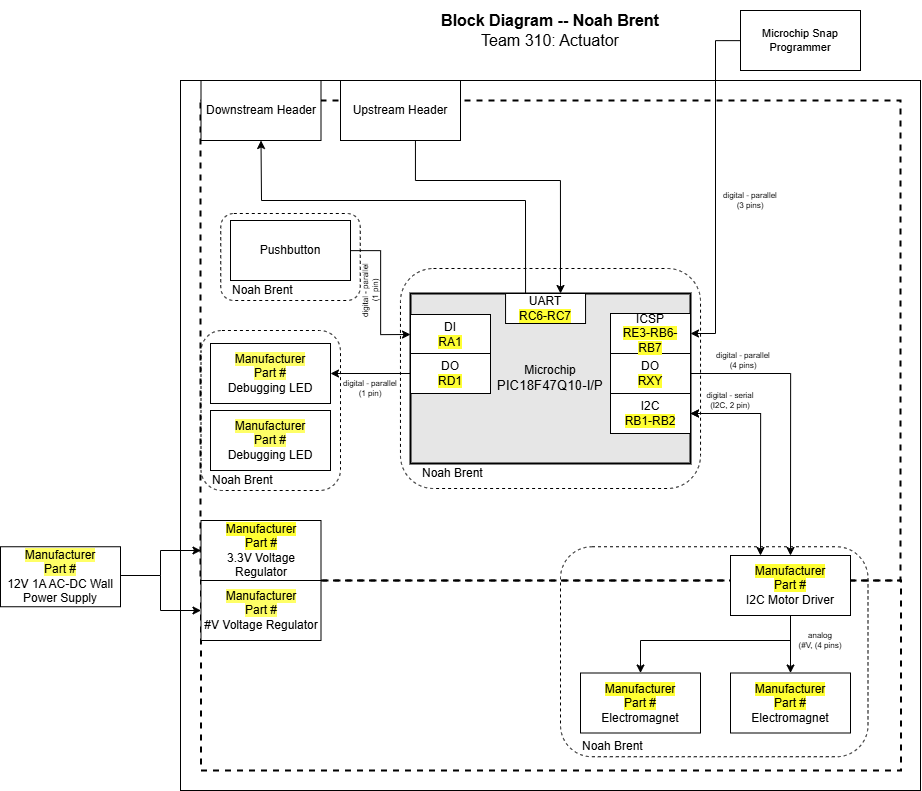

The diagram above was exported from draw.io. Its source (the exported page's mxGraphModel, read from the mxfile embedded in the PNG):
<mxGraphModel dx="2514" dy="1240" grid="1" gridSize="10" guides="1" tooltips="1" connect="1" arrows="1" fold="1" page="1" pageScale="1.5" pageWidth="1169" pageHeight="827" background="#ffffff" math="0" shadow="0">
  <root>
    <mxCell id="0" style=";html=1;" />
    <mxCell id="1" style=";html=1;" parent="0" />
    <mxCell id="aC57QmPyYTqG6Asludqg-9" value="" style="rounded=0;whiteSpace=wrap;html=1;fontSize=16;" parent="1" vertex="1">
      <mxGeometry x="597" y="305" width="740" height="710" as="geometry" />
    </mxCell>
    <mxCell id="zSoxXOAhGFOt2usmLHU0-1" value="" style="rounded=0;whiteSpace=wrap;html=1;fillColor=none;dashed=1;strokeWidth=2;" parent="1" vertex="1">
      <mxGeometry x="617" y="325" width="700" height="480" as="geometry" />
    </mxCell>
    <mxCell id="zSoxXOAhGFOt2usmLHU0-2" value="" style="rounded=0;whiteSpace=wrap;html=1;fillColor=none;dashed=1;strokeWidth=2;" parent="1" vertex="1">
      <mxGeometry x="617.5" y="805" width="700" height="190" as="geometry" />
    </mxCell>
    <mxCell id="S8yp5X4-lJhxRksTFqpk-6" value="" style="rounded=1;whiteSpace=wrap;html=1;fillColor=none;dashed=1;" parent="1" vertex="1">
      <mxGeometry x="977" y="771.25" width="307.5" height="210" as="geometry" />
    </mxCell>
    <mxCell id="9j5Bc3N9rgv02oG_bQQu-19" value="&lt;div&gt;&lt;span style=&quot;background-color: rgb(255, 255, 51);&quot;&gt;Manufacturer&lt;/span&gt;&lt;/div&gt;&lt;div&gt;&lt;span style=&quot;background-color: rgb(255, 255, 51);&quot;&gt;Part #&lt;/span&gt;&lt;/div&gt;&lt;div&gt;I2C Motor Driver&lt;/div&gt;" style="rounded=0;whiteSpace=wrap;html=1;" parent="1" vertex="1">
      <mxGeometry x="1147" y="780" width="120" height="60" as="geometry" />
    </mxCell>
    <mxCell id="9j5Bc3N9rgv02oG_bQQu-20" value="&lt;div&gt;&lt;span style=&quot;background-color: rgb(255, 255, 51);&quot;&gt;Manufacturer&lt;/span&gt;&lt;/div&gt;&lt;div&gt;&lt;span style=&quot;background-color: rgb(255, 255, 51);&quot;&gt;Part #&lt;/span&gt;&lt;/div&gt;&lt;div&gt;&lt;span style=&quot;background-color: rgb(255, 255, 51);&quot;&gt;&lt;/span&gt;Electromagnet&lt;/div&gt;" style="rounded=0;whiteSpace=wrap;html=1;" parent="1" vertex="1">
      <mxGeometry x="1147" y="897.5" width="120" height="60" as="geometry" />
    </mxCell>
    <mxCell id="9j5Bc3N9rgv02oG_bQQu-22" style="edgeStyle=orthogonalEdgeStyle;rounded=0;sketch=0;orthogonalLoop=1;jettySize=auto;html=1;entryX=0.5;entryY=0;entryDx=0;entryDy=0;startArrow=none;startFill=0;strokeWidth=1;" parent="1" source="9j5Bc3N9rgv02oG_bQQu-19" target="9j5Bc3N9rgv02oG_bQQu-20" edge="1">
      <mxGeometry x="30" y="40" as="geometry" />
    </mxCell>
    <mxCell id="9j5Bc3N9rgv02oG_bQQu-24" value="Pushbutton" style="rounded=0;whiteSpace=wrap;html=1;" parent="1" vertex="1">
      <mxGeometry x="647" y="445" width="120" height="60" as="geometry" />
    </mxCell>
    <mxCell id="9j5Bc3N9rgv02oG_bQQu-47" value="" style="group;strokeWidth=1;" parent="1" vertex="1" connectable="0">
      <mxGeometry x="857" y="518" width="262.53000000000003" height="205" as="geometry" />
    </mxCell>
    <mxCell id="9j5Bc3N9rgv02oG_bQQu-6" value="&lt;div&gt;Microchip&lt;/div&gt;&lt;div&gt;&lt;span style=&quot;font-size: 10pt ; font-family: &amp;#34;arial&amp;#34; ; font-style: normal&quot;&gt;PIC18F47Q10-I/P&lt;/span&gt;&lt;/div&gt;" style="rounded=0;whiteSpace=wrap;html=1;strokeWidth=2;fillColor=#E6E6E6;" parent="9j5Bc3N9rgv02oG_bQQu-47" vertex="1">
      <mxGeometry x="-30" width="280" height="170" as="geometry" />
    </mxCell>
    <mxCell id="9j5Bc3N9rgv02oG_bQQu-29" value="&lt;div&gt;DI&lt;/div&gt;&lt;span style=&quot;background-color: rgb(255, 255, 51);&quot;&gt;RA1&lt;/span&gt;" style="rounded=0;whiteSpace=wrap;html=1;" parent="9j5Bc3N9rgv02oG_bQQu-47" vertex="1">
      <mxGeometry x="-30" y="21" width="80" height="40" as="geometry" />
    </mxCell>
    <mxCell id="9j5Bc3N9rgv02oG_bQQu-30" value="&lt;div&gt;DO&lt;/div&gt;&lt;div&gt;&lt;span style=&quot;background-color: rgb(255, 255, 51);&quot;&gt;RD1&lt;/span&gt;&lt;/div&gt;" style="rounded=0;whiteSpace=wrap;html=1;" parent="9j5Bc3N9rgv02oG_bQQu-47" vertex="1">
      <mxGeometry x="-30" y="60" width="80" height="40" as="geometry" />
    </mxCell>
    <mxCell id="9j5Bc3N9rgv02oG_bQQu-31" value="&lt;div&gt;DO&lt;/div&gt;&lt;span style=&quot;background-color: rgb(255 , 255 , 51)&quot;&gt;RXY&lt;/span&gt;" style="rounded=0;whiteSpace=wrap;html=1;" parent="9j5Bc3N9rgv02oG_bQQu-47" vertex="1">
      <mxGeometry x="170" y="60" width="80" height="40" as="geometry" />
    </mxCell>
    <mxCell id="9j5Bc3N9rgv02oG_bQQu-33" value="&lt;div&gt;I2C&lt;/div&gt;&lt;div&gt;&lt;span style=&quot;background-color: rgb(255, 255, 51);&quot;&gt;RB1-RB2&lt;/span&gt;&lt;/div&gt;" style="rounded=0;whiteSpace=wrap;html=1;" parent="9j5Bc3N9rgv02oG_bQQu-47" vertex="1">
      <mxGeometry x="170" y="100" width="80" height="40" as="geometry" />
    </mxCell>
    <mxCell id="9j5Bc3N9rgv02oG_bQQu-40" value="&lt;div&gt;UART&lt;/div&gt;&lt;span style=&quot;background-color: rgb(255, 255, 51);&quot;&gt;RC6-RC7&lt;/span&gt;" style="rounded=0;whiteSpace=wrap;html=1;" parent="9j5Bc3N9rgv02oG_bQQu-47" vertex="1">
      <mxGeometry x="65.06" width="80" height="30" as="geometry" />
    </mxCell>
    <mxCell id="aC57QmPyYTqG6Asludqg-1" value="&lt;div&gt;ICSP&lt;/div&gt;&lt;span style=&quot;background-color: rgb(255, 255, 51);&quot;&gt;RE3-RB6-RB7&lt;/span&gt;" style="rounded=0;whiteSpace=wrap;html=1;" parent="9j5Bc3N9rgv02oG_bQQu-47" vertex="1">
      <mxGeometry x="170" y="20" width="80" height="40" as="geometry" />
    </mxCell>
    <mxCell id="S8yp5X4-lJhxRksTFqpk-17" value="&lt;span&gt;Noah Brent&lt;/span&gt;" style="text;html=1;strokeColor=none;fillColor=none;align=left;verticalAlign=middle;whiteSpace=wrap;rounded=0;dashed=1;" parent="9j5Bc3N9rgv02oG_bQQu-47" vertex="1">
      <mxGeometry x="-20" y="170" width="120" height="20" as="geometry" />
    </mxCell>
    <mxCell id="9j5Bc3N9rgv02oG_bQQu-26" style="edgeStyle=orthogonalEdgeStyle;rounded=0;sketch=0;orthogonalLoop=1;jettySize=auto;html=1;entryX=0;entryY=0.5;entryDx=0;entryDy=0;startArrow=none;startFill=0;strokeWidth=1;" parent="1" source="9j5Bc3N9rgv02oG_bQQu-24" target="9j5Bc3N9rgv02oG_bQQu-29" edge="1">
      <mxGeometry x="30" y="40" as="geometry" />
    </mxCell>
    <mxCell id="9j5Bc3N9rgv02oG_bQQu-21" style="edgeStyle=orthogonalEdgeStyle;rounded=0;sketch=0;orthogonalLoop=1;jettySize=auto;html=1;exitX=1;exitY=0.5;exitDx=0;exitDy=0;entryX=0.5;entryY=0;entryDx=0;entryDy=0;startArrow=none;startFill=0;strokeWidth=1;" parent="1" source="9j5Bc3N9rgv02oG_bQQu-31" target="9j5Bc3N9rgv02oG_bQQu-19" edge="1">
      <mxGeometry x="30" y="40" as="geometry" />
    </mxCell>
    <mxCell id="JOMnKlJys3NHe0t_5HwK-2" value="&lt;div style=&quot;font-size: 8px&quot;&gt;digital - parallel&lt;/div&gt;&lt;div style=&quot;font-size: 8px&quot;&gt;(1 pin)&lt;br&gt;&lt;/div&gt;" style="text;html=1;strokeColor=none;fillColor=none;align=center;verticalAlign=middle;whiteSpace=wrap;rounded=0;fontSize=8;rotation=-90;" parent="1" vertex="1">
      <mxGeometry x="757" y="505" width="60" height="20" as="geometry" />
    </mxCell>
    <mxCell id="jpkk4kh-KNIoBJhRxnaC-5" value="&lt;div style=&quot;font-size: 8px&quot;&gt;digital - parallel&lt;br&gt;&lt;/div&gt;&lt;div style=&quot;font-size: 8px&quot;&gt;(4 pins)&lt;/div&gt;" style="text;html=1;strokeColor=none;fillColor=none;align=center;verticalAlign=middle;whiteSpace=wrap;rounded=0;fontSize=8;rotation=0;" parent="1" vertex="1">
      <mxGeometry x="1129.5" y="575" width="60" height="20" as="geometry" />
    </mxCell>
    <mxCell id="jpkk4kh-KNIoBJhRxnaC-7" value="&lt;div style=&quot;font-size: 8px&quot;&gt;analog&lt;br&gt;&lt;/div&gt;&lt;div style=&quot;font-size: 8px&quot;&gt;(#V, (4 pins)&lt;br&gt;&lt;/div&gt;" style="text;html=1;strokeColor=none;fillColor=none;align=center;verticalAlign=middle;whiteSpace=wrap;rounded=0;fontSize=8;rotation=0;" parent="1" vertex="1">
      <mxGeometry x="1207" y="855" width="60" height="20" as="geometry" />
    </mxCell>
    <mxCell id="J8ns3n-xOa6iXa_PQh_Z-11" value="&lt;p style=&quot;line-height: 120%&quot;&gt;&lt;span style=&quot;background-color: rgb(255, 255, 51);&quot;&gt;Manufacturer &lt;br&gt;Part #&lt;/span&gt;&lt;br&gt;3.3V Voltage Regulator&lt;br&gt;&lt;/p&gt;" style="rounded=0;whiteSpace=wrap;html=1;" parent="1" vertex="1">
      <mxGeometry x="617.5" y="745" width="120" height="60" as="geometry" />
    </mxCell>
    <mxCell id="J8ns3n-xOa6iXa_PQh_Z-14" value="&lt;span style=&quot;background-color: rgb(255 , 255 , 102)&quot;&gt;Manufacturer&lt;/span&gt;&lt;div&gt;&lt;span style=&quot;background-color: rgb(255 , 255 , 102)&quot;&gt;Part #&lt;/span&gt;&lt;/div&gt;&lt;div&gt;12V 1A AC-DC Wall Power Supply&lt;/div&gt;" style="rounded=0;whiteSpace=wrap;html=1;" parent="1" vertex="1">
      <mxGeometry x="417" y="771.25" width="120" height="60" as="geometry" />
    </mxCell>
    <mxCell id="aC57QmPyYTqG6Asludqg-8" value="&lt;div style=&quot;font-size: 16px&quot;&gt;&lt;b style=&quot;font-size: 16px&quot;&gt;Block Diagram -- Noah Brent&lt;/b&gt;&lt;/div&gt;&lt;div style=&quot;font-size: 16px&quot;&gt;Team 310: Actuator&lt;/div&gt;" style="text;html=1;strokeColor=none;fillColor=none;align=center;verticalAlign=middle;whiteSpace=wrap;rounded=0;fontSize=16;" parent="1" vertex="1">
      <mxGeometry x="637" y="225" width="660" height="60" as="geometry" />
    </mxCell>
    <mxCell id="aC57QmPyYTqG6Asludqg-13" style="edgeStyle=orthogonalEdgeStyle;rounded=0;orthogonalLoop=1;jettySize=auto;html=1;entryX=1;entryY=0.5;entryDx=0;entryDy=0;startArrow=none;startFill=0;endArrow=classic;fontSize=11;strokeWidth=1;sketch=0;" parent="1" source="aC57QmPyYTqG6Asludqg-10" target="aC57QmPyYTqG6Asludqg-1" edge="1">
      <mxGeometry relative="1" as="geometry" />
    </mxCell>
    <mxCell id="aC57QmPyYTqG6Asludqg-10" value="Microchip Snap Programmer" style="rounded=0;whiteSpace=wrap;html=1;fontSize=11;" parent="1" vertex="1">
      <mxGeometry x="1157" y="235" width="120" height="60" as="geometry" />
    </mxCell>
    <mxCell id="qvk3YT8bBgQgHgqkpW-t-2" value="&lt;div style=&quot;font-size: 8px&quot;&gt;digital - parallel&lt;br&gt;&lt;/div&gt;&lt;div style=&quot;font-size: 8px&quot;&gt;(3 pins)&lt;/div&gt;" style="text;html=1;strokeColor=none;fillColor=none;align=center;verticalAlign=middle;whiteSpace=wrap;rounded=0;fontSize=8;rotation=0;" parent="1" vertex="1">
      <mxGeometry x="1137" y="415" width="60" height="20" as="geometry" />
    </mxCell>
    <mxCell id="S8yp5X4-lJhxRksTFqpk-7" value="&lt;span&gt;Noah Brent&lt;/span&gt;" style="text;html=1;strokeColor=none;fillColor=none;align=left;verticalAlign=middle;whiteSpace=wrap;rounded=0;dashed=1;" parent="1" vertex="1">
      <mxGeometry x="997" y="961.25" width="120" height="20" as="geometry" />
    </mxCell>
    <mxCell id="S8yp5X4-lJhxRksTFqpk-12" style="edgeStyle=orthogonalEdgeStyle;rounded=0;orthogonalLoop=1;jettySize=auto;html=1;exitX=1;exitY=0.5;exitDx=0;exitDy=0;entryX=0.25;entryY=0;entryDx=0;entryDy=0;" parent="1" source="9j5Bc3N9rgv02oG_bQQu-33" target="9j5Bc3N9rgv02oG_bQQu-19" edge="1">
      <mxGeometry relative="1" as="geometry">
        <mxPoint x="1107" y="638" as="sourcePoint" />
        <mxPoint x="1144.5" y="647" as="targetPoint" />
      </mxGeometry>
    </mxCell>
    <mxCell id="S8yp5X4-lJhxRksTFqpk-13" value="&lt;div style=&quot;font-size: 8px&quot;&gt;digital - serial&lt;br&gt;&lt;/div&gt;&lt;div style=&quot;font-size: 8px&quot;&gt;(I2C, 2 pin)&lt;/div&gt;" style="text;html=1;strokeColor=none;fillColor=none;align=center;verticalAlign=middle;whiteSpace=wrap;rounded=0;fontSize=8;rotation=0;" parent="1" vertex="1">
      <mxGeometry x="1117" y="615" width="60" height="20" as="geometry" />
    </mxCell>
    <mxCell id="DHExz_mTJ0Y5Z3euyrCs-3" value="&lt;div&gt;&lt;span style=&quot;background-color: rgb(255, 255, 51);&quot;&gt;Manufacturer&lt;/span&gt;&lt;/div&gt;&lt;div&gt;&lt;span style=&quot;background-color: rgb(255, 255, 51);&quot;&gt;Part #&lt;/span&gt;&lt;/div&gt;&lt;div&gt;&lt;span style=&quot;background-color: rgb(255, 255, 51);&quot;&gt;&lt;/span&gt;Electromagnet&lt;/div&gt;" style="rounded=0;whiteSpace=wrap;html=1;" parent="1" vertex="1">
      <mxGeometry x="997" y="897.5" width="120" height="60" as="geometry" />
    </mxCell>
    <mxCell id="DHExz_mTJ0Y5Z3euyrCs-7" value="&lt;span style=&quot;background-color: rgb(255, 255, 102);&quot;&gt;Manufacturer&lt;/span&gt;&lt;div&gt;&lt;span style=&quot;background-color: rgb(255, 255, 102);&quot;&gt;Part #&lt;/span&gt;&lt;/div&gt;&lt;div&gt;&lt;span&gt;#V Voltage Regulator&lt;/span&gt;&lt;/div&gt;" style="rounded=0;whiteSpace=wrap;html=1;" parent="1" vertex="1">
      <mxGeometry x="617.5" y="805" width="120" height="60" as="geometry" />
    </mxCell>
    <mxCell id="DHExz_mTJ0Y5Z3euyrCs-12" value="" style="endArrow=classic;html=1;rounded=0;entryX=0.5;entryY=0;entryDx=0;entryDy=0;" parent="1" target="DHExz_mTJ0Y5Z3euyrCs-3" edge="1">
      <mxGeometry width="50" height="50" relative="1" as="geometry">
        <mxPoint x="1207" y="865" as="sourcePoint" />
        <mxPoint x="1257" y="815" as="targetPoint" />
        <Array as="points">
          <mxPoint x="1057" y="865" />
        </Array>
      </mxGeometry>
    </mxCell>
    <mxCell id="DHExz_mTJ0Y5Z3euyrCs-14" value="&lt;div&gt;&lt;span style=&quot;background-color: rgb(255, 255, 102);&quot;&gt;Manufacturer&lt;/span&gt;&lt;div&gt;&lt;span style=&quot;background-color: rgb(255, 255, 102);&quot;&gt;Part #&lt;/span&gt;&lt;/div&gt;&lt;/div&gt;Debugging LED" style="rounded=0;whiteSpace=wrap;html=1;" parent="1" vertex="1">
      <mxGeometry x="627" y="568" width="120" height="60" as="geometry" />
    </mxCell>
    <mxCell id="DHExz_mTJ0Y5Z3euyrCs-15" value="Downstream Header" style="rounded=0;whiteSpace=wrap;html=1;" parent="1" vertex="1">
      <mxGeometry x="617.5" y="305" width="120" height="60" as="geometry" />
    </mxCell>
    <mxCell id="DHExz_mTJ0Y5Z3euyrCs-16" value="" style="endArrow=classic;html=1;rounded=0;entryX=0;entryY=0.5;entryDx=0;entryDy=0;" parent="1" target="J8ns3n-xOa6iXa_PQh_Z-11" edge="1">
      <mxGeometry width="50" height="50" relative="1" as="geometry">
        <mxPoint x="537" y="800" as="sourcePoint" />
        <mxPoint x="587" y="750" as="targetPoint" />
        <Array as="points">
          <mxPoint x="577" y="800" />
          <mxPoint x="577" y="775" />
        </Array>
      </mxGeometry>
    </mxCell>
    <mxCell id="DHExz_mTJ0Y5Z3euyrCs-17" value="" style="endArrow=classic;html=1;rounded=0;entryX=0;entryY=0.5;entryDx=0;entryDy=0;" parent="1" target="DHExz_mTJ0Y5Z3euyrCs-7" edge="1">
      <mxGeometry width="50" height="50" relative="1" as="geometry">
        <mxPoint x="577" y="800" as="sourcePoint" />
        <mxPoint x="627" y="750" as="targetPoint" />
        <Array as="points">
          <mxPoint x="577" y="835" />
        </Array>
      </mxGeometry>
    </mxCell>
    <mxCell id="DHExz_mTJ0Y5Z3euyrCs-18" value="Upstream Header" style="rounded=0;whiteSpace=wrap;html=1;" parent="1" vertex="1">
      <mxGeometry x="757" y="305" width="120" height="60" as="geometry" />
    </mxCell>
    <mxCell id="DHExz_mTJ0Y5Z3euyrCs-21" value="" style="endArrow=classic;html=1;rounded=0;entryX=0.5;entryY=0;entryDx=0;entryDy=0;" parent="1" edge="1">
      <mxGeometry width="50" height="50" relative="1" as="geometry">
        <mxPoint x="831.94" y="365" as="sourcePoint" />
        <mxPoint x="977" y="518" as="targetPoint" />
        <Array as="points">
          <mxPoint x="831.94" y="405" />
          <mxPoint x="976.94" y="405" />
        </Array>
      </mxGeometry>
    </mxCell>
    <mxCell id="DHExz_mTJ0Y5Z3euyrCs-23" value="" style="endArrow=classic;html=1;rounded=0;entryX=0.5;entryY=1;entryDx=0;entryDy=0;exitX=0.25;exitY=0;exitDx=0;exitDy=0;" parent="1" source="9j5Bc3N9rgv02oG_bQQu-40" target="DHExz_mTJ0Y5Z3euyrCs-15" edge="1">
      <mxGeometry width="50" height="50" relative="1" as="geometry">
        <mxPoint x="937" y="515" as="sourcePoint" />
        <mxPoint x="987" y="465" as="targetPoint" />
        <Array as="points">
          <mxPoint x="942" y="425" />
          <mxPoint x="678" y="425" />
        </Array>
      </mxGeometry>
    </mxCell>
    <mxCell id="DHExz_mTJ0Y5Z3euyrCs-24" value="" style="edgeStyle=orthogonalEdgeStyle;rounded=0;orthogonalLoop=1;jettySize=auto;html=1;" parent="1" source="9j5Bc3N9rgv02oG_bQQu-30" target="DHExz_mTJ0Y5Z3euyrCs-14" edge="1">
      <mxGeometry relative="1" as="geometry" />
    </mxCell>
    <mxCell id="DHExz_mTJ0Y5Z3euyrCs-27" value="&lt;div style=&quot;font-size: 8px;&quot;&gt;digital - parallel&lt;/div&gt;&lt;div style=&quot;font-size: 8px;&quot;&gt;(1 pin)&lt;/div&gt;" style="text;html=1;align=center;verticalAlign=middle;whiteSpace=wrap;rounded=0;" parent="1" vertex="1">
      <mxGeometry x="757" y="598" width="60" height="30" as="geometry" />
    </mxCell>
    <mxCell id="DHExz_mTJ0Y5Z3euyrCs-28" value="" style="endArrow=classic;html=1;rounded=0;entryX=1;entryY=0.5;entryDx=0;entryDy=0;" parent="1" target="9j5Bc3N9rgv02oG_bQQu-33" edge="1">
      <mxGeometry width="50" height="50" relative="1" as="geometry">
        <mxPoint x="1177" y="638" as="sourcePoint" />
        <mxPoint x="1227" y="588" as="targetPoint" />
      </mxGeometry>
    </mxCell>
    <mxCell id="DHExz_mTJ0Y5Z3euyrCs-30" value="" style="endArrow=classic;html=1;rounded=0;entryX=1;entryY=0.5;entryDx=0;entryDy=0;" parent="1" target="9j5Bc3N9rgv02oG_bQQu-33" edge="1">
      <mxGeometry width="50" height="50" relative="1" as="geometry">
        <mxPoint x="1177" y="638" as="sourcePoint" />
        <mxPoint x="1107" y="638" as="targetPoint" />
      </mxGeometry>
    </mxCell>
    <mxCell id="DHExz_mTJ0Y5Z3euyrCs-31" value="&lt;div&gt;&lt;span style=&quot;background-color: rgb(255, 255, 102);&quot;&gt;Manufacturer&lt;/span&gt;&lt;div&gt;&lt;span style=&quot;background-color: rgb(255, 255, 102);&quot;&gt;Part #&lt;/span&gt;&lt;/div&gt;&lt;/div&gt;Debugging LED" style="rounded=0;whiteSpace=wrap;html=1;" parent="1" vertex="1">
      <mxGeometry x="627" y="635" width="120" height="60" as="geometry" />
    </mxCell>
    <mxCell id="DHExz_mTJ0Y5Z3euyrCs-32" value="" style="rounded=1;whiteSpace=wrap;html=1;fillColor=none;dashed=1;" parent="1" vertex="1">
      <mxGeometry x="617.5" y="555" width="139.5" height="160" as="geometry" />
    </mxCell>
    <mxCell id="DHExz_mTJ0Y5Z3euyrCs-33" value="&lt;span&gt;Noah Brent&lt;/span&gt;" style="text;html=1;strokeColor=none;fillColor=none;align=left;verticalAlign=middle;whiteSpace=wrap;rounded=0;dashed=1;" parent="1" vertex="1">
      <mxGeometry x="627.25" y="695" width="120" height="20" as="geometry" />
    </mxCell>
    <mxCell id="DHExz_mTJ0Y5Z3euyrCs-34" value="" style="rounded=1;whiteSpace=wrap;html=1;fillColor=none;dashed=1;" parent="1" vertex="1">
      <mxGeometry x="637.25" y="438" width="139.5" height="87" as="geometry" />
    </mxCell>
    <mxCell id="DHExz_mTJ0Y5Z3euyrCs-35" value="&lt;span&gt;Noah Brent&lt;/span&gt;" style="text;html=1;strokeColor=none;fillColor=none;align=left;verticalAlign=middle;whiteSpace=wrap;rounded=0;dashed=1;" parent="1" vertex="1">
      <mxGeometry x="647" y="505" width="120" height="20" as="geometry" />
    </mxCell>
    <mxCell id="S8yp5X4-lJhxRksTFqpk-14" value="" style="rounded=1;whiteSpace=wrap;html=1;fillColor=none;dashed=1;" parent="1" vertex="1">
      <mxGeometry x="816.97" y="493" width="300.06" height="220" as="geometry" />
    </mxCell>
  </root>
</mxGraphModel>